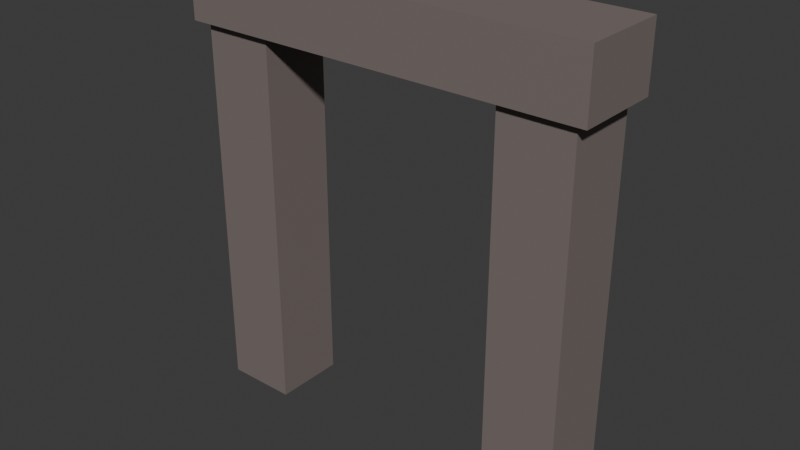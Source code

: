 # Source: ruin_imperial_arch.blend  (saved by Blender 5.3.31; exported with 4.5.12 LTS)
import bpy
from mathutils import Matrix  # noqa: F401  (used for matrix-valued properties, if any)

bpy.ops.wm.read_factory_settings(use_empty=True)
scene = bpy.context.scene
scene.name = 'Scene'

# ---- collections
col_collection = bpy.data.collections.new('Collection'); scene.collection.children.link(col_collection)

# ---- materials (node trees are filled in below, after node groups)
mat_mat_imperial_stone = bpy.data.materials.new('mat_imperial_stone')

# ---- material node trees
mat_mat_imperial_stone.use_nodes = True; mat_mat_imperial_stone.node_tree.nodes.clear()
_N = mat_mat_imperial_stone.node_tree.nodes; _L = mat_mat_imperial_stone.node_tree.links
n0 = _N.new('ShaderNodeBsdfPrincipled'); n0.name = 'Principled BSDF'; n0.location = (-200, 100)
n0.inputs[0].default_value = (0.22, 0.18, 0.17, 1.0)
n0.inputs[1].default_value = 0.15
n0.inputs[2].default_value = 0.75
n0.inputs[10].default_value = 0.005
n1 = _N.new('ShaderNodeOutputMaterial'); n1.name = 'Material Output'; n1.location = (200, 100)
_L.new(n0.outputs[0], n1.inputs[0])
n1.is_active_output = True

# ---- world
world_world = bpy.data.worlds.new('World'); scene.world = world_world
world_world.use_nodes = True; world_world.node_tree.nodes.clear()
_N = world_world.node_tree.nodes; _L = world_world.node_tree.links
n0 = _N.new('ShaderNodeOutputWorld'); n0.name = 'World Output'; n0.location = (200, 100)
n1 = _N.new('ShaderNodeBackground'); n1.name = 'Background'; n1.location = (-200, 100)
n1.inputs[0].default_value = (0.05088, 0.05088, 0.05088, 1.0)
_L.new(n1.outputs[0], n0.inputs[0])
n0.is_active_output = True
world_world.color = (0.05088, 0.05088, 0.05088)
world_world.sun_shadow_jitter_overblur = 0.0

# ---- meshes
me_cube_002 = bpy.data.meshes.new('Cube.002')
me_cube_002.from_pydata([(-2.6, -0.55, 4.8), (-2.6, -0.55, 5.6), (-2.6, 0.55, 4.8), (-2.6, 0.55, 5.6), (2.6, -0.55, 4.8), (2.6, -0.55, 5.6), (2.6, 0.55, 4.8), (2.6, 0.55, 5.6), (-2.45, -0.45, 0.0), (-2.45, -0.45, 5.0), (-2.45, 0.45, 0.0), (-2.45, 0.45, 5.0), (-1.55, -0.45, 0.0), (-1.55, -0.45, 5.0), (-1.55, 0.45, 0.0), (-1.55, 0.45, 5.0), (1.55, -0.45, 0.0), (1.55, -0.45, 5.0), (1.55, 0.45, 0.0), (1.55, 0.45, 5.0), (2.45, -0.45, 0.0), (2.45, -0.45, 5.0), (2.45, 0.45, 0.0), (2.45, 0.45, 5.0)], [], [(0, 1, 3, 2), (2, 3, 7, 6), (6, 7, 5, 4), (4, 5, 1, 0), (2, 6, 4, 0), (7, 3, 1, 5), (8, 9, 11, 10), (10, 11, 15, 14), (14, 15, 13, 12), (12, 13, 9, 8), (10, 14, 12, 8), (15, 11, 9, 13), (16, 17, 19, 18), (18, 19, 23, 22), (22, 23, 21, 20), (20, 21, 17, 16), (18, 22, 20, 16), (23, 19, 17, 21)])
_uv = me_cube_002.uv_layers.new(name='UVMap')
_uv.uv.foreach_set('vector', [0.375, 0.0, 0.625, 0.0, 0.625, 0.25, 0.375, 0.25, 0.375, 0.25, 0.625, 0.25, 0.625, 0.5, 0.375, 0.5, 0.375, 0.5, 0.625, 0.5, 0.625, 0.75, 0.375, 0.75, 0.375, 0.75, 0.625, 0.75, 0.625, 1.0, 0.375, 1.0, 0.125, 0.5, 0.375, 0.5, 0.375, 0.75, 0.125, 0.75, 0.625, 0.5, 0.875, 0.5, 0.875, 0.75, 0.625, 0.75, 0.375, 0.0, 0.625, 0.0, 0.625, 0.25, 0.375, 0.25, 0.375, 0.25, 0.625, 0.25, 0.625, 0.5, 0.375, 0.5, 0.375, 0.5, 0.625, 0.5, 0.625, 0.75, 0.375, 0.75, 0.375, 0.75, 0.625, 0.75, 0.625, 1.0, 0.375, 1.0, 0.125, 0.5, 0.375, 0.5, 0.375, 0.75, 0.125, 0.75, 0.625, 0.5, 0.875, 0.5, 0.875, 0.75, 0.625, 0.75, 0.375, 0.0, 0.625, 0.0, 0.625, 0.25, 0.375, 0.25, 0.375, 0.25, 0.625, 0.25, 0.625, 0.5, 0.375, 0.5, 0.375, 0.5, 0.625, 0.5, 0.625, 0.75, 0.375, 0.75, 0.375, 0.75, 0.625, 0.75, 0.625, 1.0, 0.375, 1.0, 0.125, 0.5, 0.375, 0.5, 0.375, 0.75, 0.125, 0.75, 0.625, 0.5, 0.875, 0.5, 0.875, 0.75, 0.625, 0.75])
me_cube_002.materials.append(mat_mat_imperial_stone)
me_cube_002.update()

# ---- objects
ob_ruin_imperial_arch = bpy.data.objects.new('ruin_imperial_arch', me_cube_002)

# ---- transforms, parenting, visibility, modifiers, constraints
ob_ruin_imperial_arch.location = (0.0, 0.0, 0.0)

# ---- collection membership
col_collection.objects.link(ob_ruin_imperial_arch)

# ---- scene / render settings (as saved in the file)
scene.frame_start = 1; scene.frame_end = 250; scene.frame_set(1)
scene.render.engine = 'BLENDER_EEVEE_NEXT'
scene.render.bake_bias = 0.0
scene.render.bake_samples = 0
scene.render.compositor_device = 'GPU'
scene.eevee.use_volume_custom_range = False
scene.eevee.fast_gi_thickness_near = 0.1
scene.eevee.fast_gi_thickness_far = 0.0
scene.eevee.ray_tracing_options.screen_trace_thickness = 0.1
bpy.context.view_layer.update()

# ---- added for rendering (the .blend has no active camera and no usable light): camera, sun
cam_auto = bpy.data.cameras.new('AutoCamera')
cam_auto.lens = 50.0
cam_auto.sensor_width = 36.0
cam_auto.clip_end = 1000.0
ob_auto_camera = bpy.data.objects.new('AutoCamera', cam_auto)
scene.collection.objects.link(ob_auto_camera)
ob_auto_camera.location = (7.14343, -8.57211, 8.51474)
ob_auto_camera.rotation_euler = (1.09748, -7.21219e-08, 0.694738)
scene.camera = ob_auto_camera
light_auto_sun = bpy.data.lights.new('AutoSun', 'SUN')
light_auto_sun.energy = 3.0
light_auto_sun.angle = 0.0523599
ob_auto_sun = bpy.data.objects.new('AutoSun', light_auto_sun)
scene.collection.objects.link(ob_auto_sun)
ob_auto_sun.rotation_euler = (0.872665, 0.174533, 0.523599)
bpy.context.view_layer.update()
